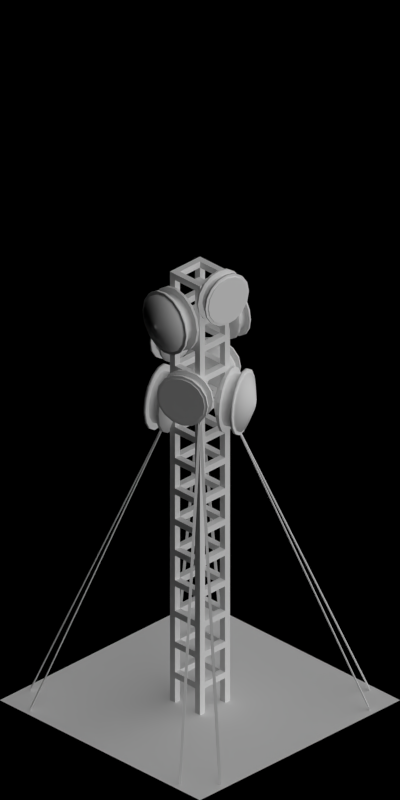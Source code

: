 # Source: transmitter.blend  (saved by Blender 2.63.0; exported with 4.5.12 LTS)
import bpy
from mathutils import Matrix  # noqa: F401  (used for matrix-valued properties, if any)

bpy.ops.wm.read_factory_settings(use_empty=True)
scene = bpy.context.scene
scene.name = 'Scene'

# ---- collections
col_collection_1 = bpy.data.collections.new('Collection 1'); scene.collection.children.link(col_collection_1)

# ---- materials (node trees are filled in below, after node groups)
mat_rail_steelshiny = bpy.data.materials.new('Rail_SteelShiny')
mat_special_shadowonly = bpy.data.materials.new('Special_ShadowOnly')

# ---- material node trees

# ---- world
world_world = bpy.data.worlds.new('World'); scene.world = world_world
world_world.color = (0.0, 0.0, 0.0)
world_world.use_sun_shadow = False
world_world.sun_shadow_jitter_overblur = 0.0
world_world.cycles.sampling_method = 'MANUAL'
world_world.cycles.sample_map_resolution = 256
world_world.light_settings.ao_factor = 0.5

# ---- cameras
cam_camera = bpy.data.cameras.new('Camera')
cam_camera.type = 'ORTHO'
cam_camera.clip_start = 0.001
cam_camera.clip_end = 100.0
cam_camera.lens = 35.0
cam_camera.sensor_width = 32.0
cam_camera.sensor_height = 18.0
cam_camera.ortho_scale = 5.656
cam_camera.dof.focus_distance = 0.0
cam_camera.dof.aperture_fstop = 128.0

# ---- lights
light_lamp_004 = bpy.data.lights.new('Lamp.004', 'SUN')
light_lamp_004.transmission_factor = 0.0
light_lamp_004.cutoff_distance = 30.0
light_lamp_004.angle = 1.571
light_lamp_004.energy = 1.0
light_lamp_004.shadow_buffer_clip_start = 1.001
light_lamp_004.shadow_soft_size = 1.0
light_lamp_004.shadow_cascade_max_distance = 1000.0
light_lamp_004.cycles.use_multiple_importance_sampling = False
light_lamp_003 = bpy.data.lights.new('Lamp.003', 'SUN')
light_lamp_003.transmission_factor = 0.0
light_lamp_003.cutoff_distance = 30.0
light_lamp_003.use_shadow = False
light_lamp_003.angle = 1.571
light_lamp_003.energy = 1.0
light_lamp_003.shadow_buffer_clip_start = 1.001
light_lamp_003.shadow_soft_size = 1.0
light_lamp_003.shadow_cascade_max_distance = 1000.0
light_lamp_003.cycles.use_multiple_importance_sampling = False

# ---- meshes
me_cylinder_005 = bpy.data.meshes.new('Cylinder.005')
me_cylinder_005.from_pydata([(0.21, 0.24, 1.8), (0.33, 0.24, 1.8), (0.21, 0.2217, 1.708), (0.33, 0.2217, 1.708), (0.21, 0.1697, 1.63), (0.33, 0.1697, 1.63), (0.21, 0.09184, 1.578), (0.33, 0.09184, 1.578), (0.21, -1.049e-08, 1.56), (0.33, 5.4e-08, 1.56), (0.21, -0.09184, 1.578), (0.33, -0.09184, 1.578), (0.21, -0.1697, 1.63), (0.33, -0.1697, 1.63), (0.21, -0.2217, 1.708), (0.33, -0.2217, 1.708), (0.21, -0.24, 1.8), (0.33, -0.24, 1.8), (0.21, -0.2217, 1.892), (0.33, -0.2217, 1.892), (0.21, -0.1697, 1.97), (0.33, -0.1697, 1.97), (0.21, -0.09184, 2.022), (0.33, -0.09184, 2.022), (0.21, -6.163e-08, 2.04), (0.33, 2.862e-09, 2.04), (0.21, 0.09184, 2.022), (0.33, 0.09184, 2.022), (0.21, 0.1697, 1.97), (0.33, 0.1697, 1.97), (0.21, 0.2217, 1.892), (0.33, 0.2217, 1.892), (0.2295, 0.24, 1.8), (0.3105, 0.24, 1.8), (0.3105, 0.2217, 1.708), (0.2295, 0.2217, 1.708), (0.3105, 0.1697, 1.63), (0.2295, 0.1697, 1.63), (0.3105, 0.09184, 1.578), (0.2295, 0.09184, 1.578), (0.3105, 3.25e-08, 1.56), (0.2295, 1.101e-08, 1.56), (0.3105, -0.09184, 1.578), (0.2295, -0.09184, 1.578), (0.3105, -0.1697, 1.63), (0.2295, -0.1697, 1.63), (0.3105, -0.2217, 1.708), (0.2295, -0.2217, 1.708), (0.3105, -0.24, 1.8), (0.2295, -0.24, 1.8), (0.3105, -0.2217, 1.892), (0.2295, -0.2217, 1.892), (0.3105, -0.1697, 1.97), (0.2295, -0.1697, 1.97), (0.3105, -0.09184, 2.022), (0.2295, -0.09184, 2.022), (0.3105, -1.864e-08, 2.04), (0.2295, -4.013e-08, 2.04), (0.3105, 0.09184, 2.022), (0.2295, 0.09184, 2.022), (0.3105, 0.1697, 1.97), (0.2295, 0.1697, 1.97), (0.3105, 0.2217, 1.892), (0.2295, 0.2217, 1.892), (0.2295, 0.192, 1.8), (0.3105, 0.192, 1.8), (0.3105, 0.1774, 1.727), (0.2295, 0.1774, 1.727), (0.3105, 0.1358, 1.664), (0.2295, 0.1358, 1.664), (0.3105, 0.07348, 1.623), (0.2295, 0.07348, 1.623), (0.3105, 2.6e-08, 1.608), (0.2295, 8.805e-09, 1.608), (0.3105, -0.07348, 1.623), (0.2295, -0.07348, 1.623), (0.3105, -0.1358, 1.664), (0.2295, -0.1358, 1.664), (0.3105, -0.1774, 1.727), (0.2295, -0.1774, 1.727), (0.3105, -0.192, 1.8), (0.2295, -0.192, 1.8), (0.3105, -0.1774, 1.873), (0.2295, -0.1774, 1.873), (0.3105, -0.1358, 1.936), (0.2295, -0.1358, 1.936), (0.3105, -0.07348, 1.977), (0.2295, -0.07348, 1.977), (0.3105, -1.491e-08, 1.992), (0.2295, -3.211e-08, 1.992), (0.3105, 0.07348, 1.977), (0.2295, 0.07348, 1.977), (0.3105, 0.1358, 1.936), (0.2295, 0.1358, 1.936), (0.3105, 0.1774, 1.873), (0.2295, 0.1774, 1.873), (0.33, 0.216, 1.8), (0.33, 0.1996, 1.717), (0.33, 0.1527, 1.647), (0.33, 0.08266, 1.6), (0.33, 5.218e-08, 1.584), (0.33, -0.08266, 1.6), (0.33, -0.1527, 1.647), (0.33, -0.1996, 1.717), (0.33, -0.216, 1.8), (0.33, -0.1996, 1.883), (0.33, -0.1527, 1.953), (0.33, -0.08266, 2.0), (0.33, 6.152e-09, 2.016), (0.33, 0.08266, 2.0), (0.33, 0.1527, 1.953), (0.33, 0.1996, 1.883), (0.342, 0.216, 1.8), (0.342, 0.1996, 1.717), (0.342, 0.1527, 1.647), (0.342, 0.08266, 1.6), (0.342, 5.229e-08, 1.584), (0.342, -0.08266, 1.6), (0.342, -0.1527, 1.647), (0.342, -0.1996, 1.717), (0.342, -0.216, 1.8), (0.342, -0.1996, 1.883), (0.342, -0.1527, 1.953), (0.342, -0.08266, 2.0), (0.342, 6.265e-09, 2.016), (0.342, 0.08266, 2.0), (0.342, 0.1527, 1.953), (0.342, 0.1996, 1.883), (0.15, 0.12, 1.8), (0.15, 0.1109, 1.754), (0.15, 0.08485, 1.715), (0.15, 0.04592, 1.689), (0.15, -2.746e-08, 1.68), (0.15, -0.04592, 1.689), (0.15, -0.08485, 1.715), (0.15, -0.1109, 1.754), (0.15, -0.12, 1.8), (0.15, -0.1109, 1.846), (0.15, -0.08485, 1.885), (0.15, -0.04592, 1.911), (0.15, -5.303e-08, 1.92), (0.15, 0.04592, 1.911), (0.15, 0.08485, 1.885), (0.15, 0.1109, 1.846), (-0.05, -0.04, 1.78), (-0.05, 0.04, 1.78), (0.15, 0.04, 1.78), (0.15, -0.04, 1.78), (-0.05, -0.04, 1.82), (-0.05, 0.04, 1.82), (0.15, 0.04, 1.82), (0.15, -0.04, 1.82), (0.402, 0.0648, 1.8), (0.402, 0.05987, 1.775), (0.402, 0.04582, 1.754), (0.402, 0.0248, 1.74), (0.402, 4.388e-08, 1.735), (0.402, -0.0248, 1.74), (0.402, -0.04582, 1.754), (0.402, -0.05987, 1.775), (0.402, -0.0648, 1.8), (0.402, -0.05987, 1.825), (0.402, -0.04582, 1.846), (0.402, -0.0248, 1.86), (0.402, 3.007e-08, 1.865), (0.402, 0.0248, 1.86), (0.402, 0.04582, 1.846), (0.402, 0.05987, 1.825), (0.412, 0.02592, 1.8), (0.412, 0.02395, 1.79), (0.412, 0.01833, 1.782), (0.412, 0.009919, 1.776), (0.412, 3.369e-08, 1.774), (0.412, -0.009919, 1.776), (0.412, -0.01833, 1.782), (0.412, -0.02395, 1.79), (0.412, -0.02592, 1.8), (0.412, -0.02395, 1.81), (0.412, -0.01833, 1.818), (0.412, -0.009919, 1.824), (0.412, 2.817e-08, 1.826), (0.412, 0.009919, 1.824), (0.412, 0.01833, 1.818), (0.412, 0.02395, 1.81), (0.417, 2.98e-08, 1.8), (0.417, 2.98e-08, 1.8), (0.417, 2.98e-08, 1.8), (0.417, 2.98e-08, 1.8), (0.417, 2.98e-08, 1.8), (0.417, 2.98e-08, 1.8), (0.417, 2.98e-08, 1.8), (0.417, 2.98e-08, 1.8), (0.417, 2.98e-08, 1.8), (0.417, 2.98e-08, 1.8), (0.417, 2.98e-08, 1.8), (0.417, 2.98e-08, 1.8), (0.417, 2.98e-08, 1.8), (0.417, 2.98e-08, 1.8), (0.417, 2.98e-08, 1.8), (0.417, 2.98e-08, 1.8)], [], [(33, 1, 3, 34), (34, 3, 5, 36), (36, 5, 7, 38), (38, 7, 9, 40), (40, 9, 11, 42), (42, 11, 13, 44), (44, 13, 15, 46), (46, 15, 17, 48), (48, 17, 19, 50), (50, 19, 21, 52), (52, 21, 23, 54), (54, 23, 25, 56), (56, 25, 27, 58), (58, 27, 29, 60), (31, 29, 110, 111), (62, 31, 1, 33), (60, 29, 31, 62), (4, 6, 131, 130), (0, 32, 35, 2), (52, 54, 86, 84), (2, 35, 37, 4), (91, 93, 61, 59), (4, 37, 39, 6), (60, 62, 94, 92), (6, 39, 41, 8), (64, 67, 35, 32), (8, 41, 43, 10), (36, 38, 70, 68), (10, 43, 45, 12), (75, 77, 45, 43), (12, 45, 47, 14), (46, 48, 80, 78), (14, 47, 49, 16), (85, 87, 55, 53), (16, 49, 51, 18), (56, 58, 90, 88), (18, 51, 53, 20), (93, 95, 63, 61), (20, 53, 55, 22), (69, 71, 39, 37), (22, 55, 57, 24), (40, 42, 74, 72), (24, 57, 59, 26), (79, 81, 49, 47), (26, 59, 61, 28), (50, 52, 84, 82), (30, 63, 32, 0), (89, 91, 59, 57), (28, 61, 63, 30), (62, 33, 65, 94), (64, 65, 66, 67), (67, 66, 68, 69), (69, 68, 70, 71), (71, 70, 72, 73), (73, 72, 74, 75), (75, 74, 76, 77), (77, 76, 78, 79), (79, 78, 80, 81), (81, 80, 82, 83), (83, 82, 84, 85), (85, 84, 86, 87), (87, 86, 88, 89), (89, 88, 90, 91), (91, 90, 92, 93), (95, 94, 65, 64), (93, 92, 94, 95), (81, 83, 51, 49), (42, 44, 76, 74), (71, 73, 41, 39), (33, 34, 66, 65), (58, 60, 92, 90), (87, 89, 57, 55), (48, 50, 82, 80), (77, 79, 47, 45), (38, 40, 72, 70), (67, 69, 37, 35), (95, 64, 32, 63), (54, 56, 88, 86), (83, 85, 53, 51), (44, 46, 78, 76), (73, 75, 43, 41), (34, 36, 68, 66), (107, 106, 122, 123), (27, 25, 108, 109), (3, 1, 96, 97), (23, 21, 106, 107), (19, 17, 104, 105), (15, 13, 102, 103), (11, 9, 100, 101), (7, 5, 98, 99), (1, 31, 111, 96), (29, 27, 109, 110), (25, 23, 107, 108), (21, 19, 105, 106), (17, 15, 103, 104), (13, 11, 101, 102), (9, 7, 99, 100), (5, 3, 97, 98), (123, 122, 162, 163), (101, 100, 116, 117), (108, 107, 123, 124), (102, 101, 117, 118), (109, 108, 124, 125), (103, 102, 118, 119), (97, 96, 112, 113), (110, 109, 125, 126), (104, 103, 119, 120), (98, 97, 113, 114), (111, 110, 126, 127), (105, 104, 120, 121), (99, 98, 114, 115), (96, 111, 127, 112), (106, 105, 121, 122), (100, 99, 115, 116), (128, 129, 130, 131, 132, 133, 134, 135, 136, 137, 138, 139, 140, 141, 142, 143), (30, 0, 128, 143), (26, 28, 142, 141), (22, 24, 140, 139), (18, 20, 138, 137), (14, 16, 136, 135), (10, 12, 134, 133), (6, 8, 132, 131), (2, 4, 130, 129), (28, 30, 143, 142), (24, 26, 141, 140), (0, 2, 129, 128), (20, 22, 139, 138), (16, 18, 137, 136), (12, 14, 135, 134), (8, 10, 133, 132), (148, 149, 145, 144), (149, 150, 146, 145), (150, 151, 147, 146), (151, 148, 144, 147), (144, 145, 146, 147), (151, 150, 149, 148), (167, 166, 182, 183), (117, 116, 156, 157), (124, 123, 163, 164), (118, 117, 157, 158), (125, 124, 164, 165), (119, 118, 158, 159), (113, 112, 152, 153), (126, 125, 165, 166), (120, 119, 159, 160), (114, 113, 153, 154), (127, 126, 166, 167), (121, 120, 160, 161), (115, 114, 154, 155), (112, 127, 167, 152), (122, 121, 161, 162), (116, 115, 155, 156), (169, 168, 184, 185), (161, 160, 176, 177), (155, 154, 170, 171), (152, 167, 183, 168), (162, 161, 177, 178), (156, 155, 171, 172), (163, 162, 178, 179), (157, 156, 172, 173), (164, 163, 179, 180), (158, 157, 173, 174), (165, 164, 180, 181), (159, 158, 174, 175), (153, 152, 168, 169), (166, 165, 181, 182), (160, 159, 175, 176), (154, 153, 169, 170), (185, 184, 199, 198, 197, 196, 195, 194, 193, 192, 191, 190, 189, 188, 187, 186), (182, 181, 197, 198), (176, 175, 191, 192), (170, 169, 185, 186), (183, 182, 198, 199), (177, 176, 192, 193), (171, 170, 186, 187), (168, 183, 199, 184), (178, 177, 193, 194), (172, 171, 187, 188), (179, 178, 194, 195), (173, 172, 188, 189), (180, 179, 195, 196), (174, 173, 189, 190), (181, 180, 196, 197), (175, 174, 190, 191)])
me_cylinder_005.polygons.foreach_set('use_smooth', [1, 1, 1, 1, 1, 1, 1, 1, 1, 1, 1, 1, 1, 1, 0, 1, 1, 1, 0, 0, 0, 0, 0, 0, 0, 0, 0, 0, 0, 0, 0, 0, 0, 0, 0, 0, 0, 0, 0, 0, 0, 0, 0, 0, 0, 0, 0, 0, 0, 0, 1, 1, 1, 1, 1, 1, 1, 1, 1, 1, 1, 1, 1, 1, 1, 1, 0, 0, 0, 0, 0, 0, 0, 0, 0, 0, 0, 0, 0, 0, 0, 0, 1, 0, 0, 0, 0, 0, 0, 0, 0, 0, 0, 0, 0, 0, 0, 0, 1, 1, 1, 1, 1, 1, 1, 1, 1, 1, 1, 1, 1, 1, 1, 1, 0, 1, 1, 1, 1, 1, 1, 1, 1, 1, 1, 1, 1, 1, 1, 1, 0, 0, 0, 0, 0, 0, 1, 1, 1, 1, 1, 1, 1, 1, 1, 1, 1, 1, 1, 1, 1, 1, 1, 1, 1, 1, 1, 1, 1, 1, 1, 1, 1, 1, 1, 1, 1, 1, 1, 1, 1, 1, 1, 1, 1, 1, 1, 1, 1, 1, 1, 1, 1, 1])
me_cylinder_005.use_remesh_preserve_volume = False
me_cylinder_005.use_remesh_preserve_attributes = False
me_cylinder_005.use_mirror_vertex_groups = False
me_cylinder_005.update()
me_cylinder = bpy.data.meshes.new('Cylinder')
me_cylinder.from_pydata([(0.2, 0.2, 1.8), (0.3, 0.2, 1.8), (0.2, 0.1848, 1.723), (0.3, 0.1848, 1.723), (0.2, 0.1414, 1.659), (0.3, 0.1414, 1.659), (0.2, 0.07654, 1.615), (0.3, 0.07654, 1.615), (0.2, -8.742e-09, 1.6), (0.3, 4.5e-08, 1.6), (0.2, -0.07654, 1.615), (0.3, -0.07654, 1.615), (0.2, -0.1414, 1.659), (0.3, -0.1414, 1.659), (0.2, -0.1848, 1.723), (0.3, -0.1848, 1.723), (0.2, -0.2, 1.8), (0.3, -0.2, 1.8), (0.2, -0.1848, 1.877), (0.3, -0.1848, 1.877), (0.2, -0.1414, 1.941), (0.3, -0.1414, 1.941), (0.2, -0.07654, 1.985), (0.3, -0.07654, 1.985), (0.2, -5.136e-08, 2.0), (0.3, 2.385e-09, 2.0), (0.2, 0.07654, 1.985), (0.3, 0.07654, 1.985), (0.2, 0.1414, 1.941), (0.3, 0.1414, 1.941), (0.2, 0.1848, 1.877), (0.3, 0.1848, 1.877), (0.2162, 0.2, 1.8), (0.2838, 0.2, 1.8), (0.2838, 0.1848, 1.723), (0.2162, 0.1848, 1.723), (0.2838, 0.1414, 1.659), (0.2162, 0.1414, 1.659), (0.2838, 0.07654, 1.615), (0.2162, 0.07654, 1.615), (0.2838, 2.709e-08, 1.6), (0.2162, 9.172e-09, 1.6), (0.2838, -0.07654, 1.615), (0.2162, -0.07654, 1.615), (0.2838, -0.1414, 1.659), (0.2162, -0.1414, 1.659), (0.2838, -0.1848, 1.723), (0.2162, -0.1848, 1.723), (0.2838, -0.2, 1.8), (0.2162, -0.2, 1.8), (0.2838, -0.1848, 1.877), (0.2162, -0.1848, 1.877), (0.2838, -0.1414, 1.941), (0.2162, -0.1414, 1.941), (0.2838, -0.07654, 1.985), (0.2162, -0.07654, 1.985), (0.2838, -1.553e-08, 2.0), (0.2162, -3.344e-08, 2.0), (0.2838, 0.07654, 1.985), (0.2162, 0.07654, 1.985), (0.2838, 0.1414, 1.941), (0.2162, 0.1414, 1.941), (0.2838, 0.1848, 1.877), (0.2162, 0.1848, 1.877), (0.2162, 0.16, 1.8), (0.2838, 0.16, 1.8), (0.2838, 0.1478, 1.739), (0.2162, 0.1478, 1.739), (0.2838, 0.1131, 1.687), (0.2162, 0.1131, 1.687), (0.2838, 0.06123, 1.652), (0.2162, 0.06123, 1.652), (0.2838, 2.167e-08, 1.64), (0.2162, 7.338e-09, 1.64), (0.2838, -0.06123, 1.652), (0.2162, -0.06123, 1.652), (0.2838, -0.1131, 1.687), (0.2162, -0.1131, 1.687), (0.2838, -0.1478, 1.739), (0.2162, -0.1478, 1.739), (0.2838, -0.16, 1.8), (0.2162, -0.16, 1.8), (0.2838, -0.1478, 1.861), (0.2162, -0.1478, 1.861), (0.2838, -0.1131, 1.913), (0.2162, -0.1131, 1.913), (0.2838, -0.06123, 1.948), (0.2162, -0.06123, 1.948), (0.2838, -1.242e-08, 1.96), (0.2162, -2.676e-08, 1.96), (0.2838, 0.06123, 1.948), (0.2162, 0.06123, 1.948), (0.2838, 0.1131, 1.913), (0.2162, 0.1131, 1.913), (0.2838, 0.1478, 1.861), (0.2162, 0.1478, 1.861), (0.3, 0.18, 1.8), (0.3, 0.1663, 1.731), (0.3, 0.1273, 1.673), (0.3, 0.06888, 1.634), (0.3, 4.348e-08, 1.62), (0.3, -0.06888, 1.634), (0.3, -0.1273, 1.673), (0.3, -0.1663, 1.731), (0.3, -0.18, 1.8), (0.3, -0.1663, 1.869), (0.3, -0.1273, 1.927), (0.3, -0.06888, 1.966), (0.3, 5.127e-09, 1.98), (0.3, 0.06888, 1.966), (0.3, 0.1273, 1.927), (0.3, 0.1663, 1.869), (0.31, 0.18, 1.8), (0.31, 0.1663, 1.731), (0.31, 0.1273, 1.673), (0.31, 0.06888, 1.634), (0.31, 4.358e-08, 1.62), (0.31, -0.06888, 1.634), (0.31, -0.1273, 1.673), (0.31, -0.1663, 1.731), (0.31, -0.18, 1.8), (0.31, -0.1663, 1.869), (0.31, -0.1273, 1.927), (0.31, -0.06888, 1.966), (0.31, 5.221e-09, 1.98), (0.31, 0.06888, 1.966), (0.31, 0.1273, 1.927), (0.31, 0.1663, 1.869), (0.15, 0.1, 1.8), (0.15, 0.09239, 1.762), (0.15, 0.07071, 1.729), (0.15, 0.03827, 1.708), (0.15, -2.288e-08, 1.7), (0.15, -0.03827, 1.708), (0.15, -0.07071, 1.729), (0.15, -0.09239, 1.762), (0.15, -0.1, 1.8), (0.15, -0.09239, 1.838), (0.15, -0.07071, 1.871), (0.15, -0.03827, 1.892), (0.15, -4.419e-08, 1.9), (0.15, 0.03827, 1.892), (0.15, 0.07071, 1.871), (0.15, 0.09239, 1.838), (-0.05, -0.04, 1.78), (-0.05, 0.04, 1.78), (0.15, 0.04, 1.78), (0.15, -0.04, 1.78), (-0.05, -0.04, 1.82), (-0.05, 0.04, 1.82), (0.15, 0.04, 1.82), (0.15, -0.04, 1.82)], [], [(33, 1, 3, 34), (34, 3, 5, 36), (36, 5, 7, 38), (38, 7, 9, 40), (40, 9, 11, 42), (42, 11, 13, 44), (44, 13, 15, 46), (46, 15, 17, 48), (48, 17, 19, 50), (50, 19, 21, 52), (52, 21, 23, 54), (54, 23, 25, 56), (56, 25, 27, 58), (58, 27, 29, 60), (31, 29, 110, 111), (62, 31, 1, 33), (60, 29, 31, 62), (4, 6, 131, 130), (0, 32, 35, 2), (52, 54, 86, 84), (2, 35, 37, 4), (91, 93, 61, 59), (4, 37, 39, 6), (60, 62, 94, 92), (6, 39, 41, 8), (64, 67, 35, 32), (8, 41, 43, 10), (36, 38, 70, 68), (10, 43, 45, 12), (75, 77, 45, 43), (12, 45, 47, 14), (46, 48, 80, 78), (14, 47, 49, 16), (85, 87, 55, 53), (16, 49, 51, 18), (56, 58, 90, 88), (18, 51, 53, 20), (93, 95, 63, 61), (20, 53, 55, 22), (69, 71, 39, 37), (22, 55, 57, 24), (40, 42, 74, 72), (24, 57, 59, 26), (79, 81, 49, 47), (26, 59, 61, 28), (50, 52, 84, 82), (30, 63, 32, 0), (89, 91, 59, 57), (28, 61, 63, 30), (62, 33, 65, 94), (64, 65, 66, 67), (67, 66, 68, 69), (69, 68, 70, 71), (71, 70, 72, 73), (73, 72, 74, 75), (75, 74, 76, 77), (77, 76, 78, 79), (79, 78, 80, 81), (81, 80, 82, 83), (83, 82, 84, 85), (85, 84, 86, 87), (87, 86, 88, 89), (89, 88, 90, 91), (91, 90, 92, 93), (95, 94, 65, 64), (93, 92, 94, 95), (81, 83, 51, 49), (42, 44, 76, 74), (71, 73, 41, 39), (33, 34, 66, 65), (58, 60, 92, 90), (87, 89, 57, 55), (48, 50, 82, 80), (77, 79, 47, 45), (38, 40, 72, 70), (67, 69, 37, 35), (95, 64, 32, 63), (54, 56, 88, 86), (83, 85, 53, 51), (44, 46, 78, 76), (73, 75, 43, 41), (34, 36, 68, 66), (107, 106, 122, 123), (27, 25, 108, 109), (3, 1, 96, 97), (23, 21, 106, 107), (19, 17, 104, 105), (15, 13, 102, 103), (11, 9, 100, 101), (7, 5, 98, 99), (1, 31, 111, 96), (29, 27, 109, 110), (25, 23, 107, 108), (21, 19, 105, 106), (17, 15, 103, 104), (13, 11, 101, 102), (9, 7, 99, 100), (5, 3, 97, 98), (113, 112, 127, 126, 125, 124, 123, 122, 121, 120, 119, 118, 117, 116, 115, 114), (101, 100, 116, 117), (108, 107, 123, 124), (102, 101, 117, 118), (109, 108, 124, 125), (103, 102, 118, 119), (97, 96, 112, 113), (110, 109, 125, 126), (104, 103, 119, 120), (98, 97, 113, 114), (111, 110, 126, 127), (105, 104, 120, 121), (99, 98, 114, 115), (96, 111, 127, 112), (106, 105, 121, 122), (100, 99, 115, 116), (128, 129, 130, 131, 132, 133, 134, 135, 136, 137, 138, 139, 140, 141, 142, 143), (30, 0, 128, 143), (26, 28, 142, 141), (22, 24, 140, 139), (18, 20, 138, 137), (14, 16, 136, 135), (10, 12, 134, 133), (6, 8, 132, 131), (2, 4, 130, 129), (28, 30, 143, 142), (24, 26, 141, 140), (0, 2, 129, 128), (20, 22, 139, 138), (16, 18, 137, 136), (12, 14, 135, 134), (8, 10, 133, 132), (148, 149, 145, 144), (149, 150, 146, 145), (150, 151, 147, 146), (151, 148, 144, 147), (144, 145, 146, 147), (151, 150, 149, 148)])
me_cylinder.polygons.foreach_set('use_smooth', [1, 1, 1, 1, 1, 1, 1, 1, 1, 1, 1, 1, 1, 1, 0, 1, 1, 1, 0, 0, 0, 0, 0, 0, 0, 0, 0, 0, 0, 0, 0, 0, 0, 0, 0, 0, 0, 0, 0, 0, 0, 0, 0, 0, 0, 0, 0, 0, 0, 0, 1, 1, 1, 1, 1, 1, 1, 1, 1, 1, 1, 1, 1, 1, 1, 1, 0, 0, 0, 0, 0, 0, 0, 0, 0, 0, 0, 0, 0, 0, 0, 0, 1, 0, 0, 0, 0, 0, 0, 0, 0, 0, 0, 0, 0, 0, 0, 0, 0, 1, 1, 1, 1, 1, 1, 1, 1, 1, 1, 1, 1, 1, 1, 1, 0, 1, 1, 1, 1, 1, 1, 1, 1, 1, 1, 1, 1, 1, 1, 1, 0, 0, 0, 0, 0, 0])
me_cylinder.use_remesh_preserve_volume = False
me_cylinder.use_remesh_preserve_attributes = False
me_cylinder.use_mirror_vertex_groups = False
me_cylinder.update()
me_cube = bpy.data.meshes.new('Cube')
me_cube.from_pydata([(-0.74, -0.9541, 0.0), (-0.7541, -0.94, 0.0), (-0.14, -0.1259, 2.4), (-0.1259, -0.14, 2.4), (-0.74, -0.9541, 0.02), (-0.7541, -0.94, 0.02), (-0.14, -0.1259, 2.42), (-0.1259, -0.14, 2.42), (-0.9541, 0.74, 0.0), (-0.94, 0.7541, 0.0), (-0.1259, 0.14, 2.4), (-0.14, 0.1259, 2.4), (-0.9541, 0.74, 0.02), (-0.94, 0.7541, 0.02), (-0.1259, 0.14, 2.42), (-0.14, 0.1259, 2.42), (0.74, 0.9541, 0.0), (0.7541, 0.94, 0.0), (0.14, 0.1259, 2.4), (0.1259, 0.14, 2.4), (0.74, 0.9541, 0.02), (0.7541, 0.94, 0.02), (0.14, 0.1259, 2.42), (0.1259, 0.14, 2.42), (0.9541, -0.74, 0.0), (0.94, -0.7541, 0.0), (0.1259, -0.14, 2.4), (0.14, -0.1259, 2.4), (0.9541, -0.74, 0.02), (0.94, -0.7541, 0.02), (0.1259, -0.14, 2.42), (0.14, -0.1259, 2.42), (0.74, -0.9541, 0.0), (0.7541, -0.94, 0.0), (0.14, -0.1259, 2.4), (0.1259, -0.14, 2.4), (0.74, -0.9541, 0.02), (0.7541, -0.94, 0.02), (0.14, -0.1259, 2.42), (0.1259, -0.14, 2.42), (0.9541, 0.74, 0.0), (0.94, 0.7541, 0.0), (0.1259, 0.14, 2.4), (0.14, 0.1259, 2.4), (0.9541, 0.74, 0.02), (0.94, 0.7541, 0.02), (0.1259, 0.14, 2.42), (0.14, 0.1259, 2.42), (-0.74, 0.9541, 0.0), (-0.7541, 0.94, 0.0), (-0.14, 0.1259, 2.4), (-0.1259, 0.14, 2.4), (-0.74, 0.9541, 0.02), (-0.7541, 0.94, 0.02), (-0.14, 0.1259, 2.42), (-0.1259, 0.14, 2.42), (-0.9541, -0.74, 0.0), (-0.94, -0.7541, 0.0), (-0.1259, -0.14, 2.4), (-0.14, -0.1259, 2.4), (-0.9541, -0.74, 0.02), (-0.94, -0.7541, 0.02), (-0.1259, -0.14, 2.42), (-0.14, -0.1259, 2.42)], [], [(4, 5, 1, 0), (5, 6, 2, 1), (6, 7, 3, 2), (7, 4, 0, 3), (0, 1, 2, 3), (7, 6, 5, 4), (12, 13, 9, 8), (13, 14, 10, 9), (14, 15, 11, 10), (15, 12, 8, 11), (8, 9, 10, 11), (15, 14, 13, 12), (20, 21, 17, 16), (21, 22, 18, 17), (22, 23, 19, 18), (23, 20, 16, 19), (16, 17, 18, 19), (23, 22, 21, 20), (28, 29, 25, 24), (29, 30, 26, 25), (30, 31, 27, 26), (31, 28, 24, 27), (24, 25, 26, 27), (31, 30, 29, 28), (36, 37, 33, 32), (37, 38, 34, 33), (38, 39, 35, 34), (39, 36, 32, 35), (32, 33, 34, 35), (39, 38, 37, 36), (44, 45, 41, 40), (45, 46, 42, 41), (46, 47, 43, 42), (47, 44, 40, 43), (40, 41, 42, 43), (47, 46, 45, 44), (52, 53, 49, 48), (53, 54, 50, 49), (54, 55, 51, 50), (55, 52, 48, 51), (48, 49, 50, 51), (55, 54, 53, 52), (60, 61, 57, 56), (61, 62, 58, 57), (62, 63, 59, 58), (63, 60, 56, 59), (56, 57, 58, 59), (63, 62, 61, 60)])
me_cube.use_remesh_preserve_volume = False
me_cube.use_remesh_preserve_attributes = False
me_cube.use_mirror_vertex_groups = False
me_cube.update()
me_plane = bpy.data.meshes.new('Plane')
me_plane.from_pydata([(-0.75, -0.75, 1.25), (0.75, -0.75, 1.25), (-0.75, 0.75, 1.25), (0.75, 0.75, 1.25), (0.5, -0.75, 1.25), (0.5, 0.75, 1.25), (0.5, 0.5, 1.25), (-0.5, 0.5, 1.25), (-0.75, -0.5, 1.0), (-0.5, -0.5, 1.0), (0.5, -0.5, 1.0), (0.75, -0.5, 1.0), (-0.5, 0.75, 1.25), (-0.5, -0.75, 1.25), (-0.75, 0.5, 1.25), (0.75, 0.5, 1.25), (0.5, -0.75, 1.0), (0.5, 0.75, 1.0), (0.5, 0.5, 1.0), (-0.5, 0.5, 1.0), (-0.75, -0.75, 1.0), (0.75, -0.75, 1.0), (-0.75, 0.75, 1.0), (0.75, 0.75, 1.0), (-0.75, -0.5, 1.25), (-0.5, -0.5, 1.25), (0.5, -0.5, 1.25), (0.75, -0.5, 1.25), (0.5, -0.75, -1.192e-07), (0.5, 0.75, 3.576e-07), (0.5, 0.5, 2.384e-07), (-0.5, 0.5, 1.192e-07), (-0.75, -0.5, -3.576e-07), (-0.5, -0.5, -2.384e-07), (0.5, -0.5, -1.192e-07), (0.75, -0.5, -1.192e-07), (0.75, 0.5, 1.0), (-0.75, 0.5, 1.0), (-0.5, -0.75, 1.0), (-0.5, 0.75, 1.0), (-0.75, -0.75, -3.576e-07), (0.75, -0.75, -1.192e-07), (-0.75, 0.75, 1.192e-07), (0.75, 0.75, 3.576e-07), (0.75, 0.5, 3.576e-07), (-0.75, 0.5, 1.192e-07), (-0.5, -0.75, -3.576e-07), (-0.5, 0.75, 1.192e-07)], [], [(26, 4, 1, 27), (25, 13, 4, 26), (12, 7, 6, 5), (24, 0, 13, 25), (5, 6, 15, 3), (2, 14, 7, 12), (47, 42, 22, 39), (14, 24, 25, 7), (39, 17, 18, 19), (6, 26, 27, 15), (18, 17, 29, 30), (38, 20, 40, 46), (9, 10, 16, 38), (37, 19, 9, 8), (37, 22, 42, 45), (18, 36, 11, 10), (11, 36, 15, 27), (38, 16, 4, 13), (5, 3, 23, 17), (9, 19, 7, 25), (27, 1, 21, 11), (8, 20, 0, 24), (6, 7, 19, 18), (14, 2, 22, 37), (36, 23, 3, 15), (13, 0, 20, 38), (24, 14, 37, 8), (39, 22, 2, 12), (26, 6, 18, 10), (10, 9, 25, 26), (12, 5, 17, 39), (16, 21, 1, 4), (34, 35, 41, 28), (42, 47, 31, 45), (29, 43, 44, 30), (32, 33, 46, 40), (31, 47, 39, 19), (36, 18, 30, 44), (34, 28, 16, 10), (28, 41, 21, 16), (35, 34, 10, 11), (19, 37, 45, 31), (17, 23, 43, 29), (9, 38, 46, 33), (44, 43, 23, 36), (11, 21, 41, 35), (32, 40, 20, 8), (33, 32, 8, 9)])
me_plane.materials.append(mat_rail_steelshiny)
me_plane.use_remesh_preserve_volume = False
me_plane.use_remesh_preserve_attributes = False
me_plane.use_mirror_vertex_groups = False
me_plane.update()
me_plane_001 = bpy.data.meshes.new('Plane.001')
me_plane_001.from_pydata([(1.0, -1.0, 0.0), (-1.0, -1.0, 0.0), (1.0, 1.0, 0.0), (-1.0, 1.0, 0.0)], [], [(2, 3, 1, 0)])
me_plane_001.materials.append(mat_special_shadowonly)
me_plane_001.use_remesh_preserve_volume = False
me_plane_001.use_remesh_preserve_attributes = False
me_plane_001.use_mirror_vertex_groups = False
me_plane_001.update()

# ---- objects
ob_cylinder_007 = bpy.data.objects.new('Cylinder.007', me_cylinder_005)
ob_cylinder_006 = bpy.data.objects.new('Cylinder.006', me_cylinder_005)
ob_cylinder_005 = bpy.data.objects.new('Cylinder.005', me_cylinder_005)
ob_cylinder_004 = bpy.data.objects.new('Cylinder.004', me_cylinder)
ob_cylinder_003 = bpy.data.objects.new('Cylinder.003', me_cylinder)
ob_cylinder_002 = bpy.data.objects.new('Cylinder.002', me_cylinder)
ob_cylinder_001 = bpy.data.objects.new('Cylinder.001', me_cylinder)
ob_cylinder = bpy.data.objects.new('Cylinder', me_cylinder)
ob_cube = bpy.data.objects.new('Cube', me_cube)
ob_plane_001 = bpy.data.objects.new('Plane.001', me_plane)
ob_plane = bpy.data.objects.new('Plane', me_plane_001)
ob_rotationcontrol_001 = bpy.data.objects.new('RotationControl.001', None)
ob_cameratarget = bpy.data.objects.new('CameraTarget', None)
ob_camera = bpy.data.objects.new('Camera', cam_camera)
ob_lamp_001 = bpy.data.objects.new('Lamp.001', light_lamp_004)
ob_lamp = bpy.data.objects.new('Lamp', light_lamp_003)

# ---- transforms, parenting, visibility, modifiers, constraints
ob_cylinder_007.location = (0.0, 0.0, 0.7)
ob_cylinder_007.rotation_euler = (0.0, 0.0, 2.007)
ob_cylinder_007.lineart.crease_threshold = 0.0
ob_cylinder_006.location = (0.0, 0.0, 1.4)
ob_cylinder_006.rotation_euler = (0.0, 0.0, -0.08727)
ob_cylinder_006.lineart.crease_threshold = 0.0
ob_cylinder_005.location = (0.0, 0.0, 0.6)
ob_cylinder_005.rotation_euler = (0.0, 0.0, -1.222)
ob_cylinder_005.lineart.crease_threshold = 0.0
ob_cylinder_004.location = (0.0, 0.0, 1.6)
ob_cylinder_004.rotation_euler = (0.0, 0.0, 1.484)
ob_cylinder_004.lineart.crease_threshold = 0.0
ob_cylinder_003.location = (0.0, 0.0, 1.3)
ob_cylinder_003.rotation_euler = (0.0, 0.0, 2.967)
ob_cylinder_003.lineart.crease_threshold = 0.0
ob_cylinder_002.location = (0.0, 0.0, 0.8)
ob_cylinder_002.rotation_euler = (0.0, 0.0, 3.578)
ob_cylinder_002.lineart.crease_threshold = 0.0
ob_cylinder_001.location = (0.0, 0.0, 0.8)
ob_cylinder_001.rotation_euler = (0.0, 0.0, 0.3491)
ob_cylinder_001.lineart.crease_threshold = 0.0
ob_cylinder.location = (0.0, 0.0, 1.1)
ob_cylinder.rotation_euler = (0.0, 0.0, -1.484)
ob_cylinder.lineart.crease_threshold = 0.0
ob_cube.location = (0.0, 0.0, 0.0)
ob_cube.lineart.crease_threshold = 0.0
ob_plane_001.location = (0.0, 0.0, 0.0)
ob_plane_001.scale = (0.2, 0.2, 0.2)
ob_plane_001.lineart.crease_threshold = 0.0
_m = ob_plane_001.modifiers.new('Array', 'ARRAY')
_m.count = 14
_m.constant_offset_displace = (0.0, 0.0, 0.0)
_m.relative_offset_displace = (0.0, 0.0, 1.0)
ob_plane.location = (0.0, 0.0, 0.0)
ob_plane.lineart.crease_threshold = 0.0
ob_rotationcontrol_001.location = (0.0, 0.0, 0.0)
ob_rotationcontrol_001.empty_image_offset = (0.0, 0.0)
ob_rotationcontrol_001.lineart.crease_threshold = 0.0
ob_cameratarget.parent = ob_rotationcontrol_001
ob_cameratarget.location = (0.0, 0.0, 2.451)
ob_cameratarget.empty_image_offset = (0.0, 0.0)
ob_cameratarget.lineart.crease_threshold = 0.0
ob_camera.parent = ob_cameratarget
ob_camera.location = (4.0, 4.0, 3.268)
ob_camera.rotation_euler = (1.109, 0.01082, 0.8149)
ob_camera.lock_rotations_4d = False
ob_camera.empty_display_type = 'ARROWS'
ob_camera.color = (0.0, 0.0, 0.0, 0.0)
ob_camera.display_type = 'WIRE'
ob_camera.lineart.crease_threshold = 0.0
_c = ob_camera.constraints.new('TRACK_TO'); _c.name = 'TrackTo'
_c.target = ob_cameratarget
ob_lamp_001.parent = ob_rotationcontrol_001
ob_lamp_001.location = (-1.0, 2.0, 2.0)
ob_lamp_001.lock_rotations_4d = False
ob_lamp_001.empty_display_type = 'ARROWS'
ob_lamp_001.color = (0.0, 0.0, 0.0, 0.0)
ob_lamp_001.lineart.crease_threshold = 0.0
_c = ob_lamp_001.constraints.new('TRACK_TO'); _c.name = 'TrackTo'
_c.target = ob_rotationcontrol_001
ob_lamp.parent = ob_rotationcontrol_001
ob_lamp.location = (-1.0, 2.0, 0.8)
ob_lamp.lock_rotations_4d = False
ob_lamp.empty_display_type = 'ARROWS'
ob_lamp.color = (0.0, 0.0, 0.0, 0.0)
ob_lamp.lineart.crease_threshold = 0.0
_c = ob_lamp.constraints.new('TRACK_TO'); _c.name = 'TrackTo'
_c.target = ob_rotationcontrol_001

# ---- collection membership
col_collection_1.objects.link(ob_cylinder_007)
col_collection_1.objects.link(ob_cylinder_006)
col_collection_1.objects.link(ob_cylinder_005)
col_collection_1.objects.link(ob_cylinder_004)
col_collection_1.objects.link(ob_cylinder_003)
col_collection_1.objects.link(ob_cylinder_002)
col_collection_1.objects.link(ob_cylinder_001)
col_collection_1.objects.link(ob_cylinder)
col_collection_1.objects.link(ob_cube)
col_collection_1.objects.link(ob_plane_001)
col_collection_1.objects.link(ob_plane)
col_collection_1.objects.link(ob_rotationcontrol_001)
col_collection_1.objects.link(ob_cameratarget)
col_collection_1.objects.link(ob_camera)
col_collection_1.objects.link(ob_lamp_001)
col_collection_1.objects.link(ob_lamp)

# ---- scene / render settings (as saved in the file)
scene.camera = ob_camera
scene.frame_start = 1; scene.frame_end = 1; scene.frame_set(2)
scene.render.engine = 'BLENDER_EEVEE_NEXT'
scene.render.image_settings.compression = 90
scene.render.resolution_x = 256
scene.render.resolution_y = 512
scene.render.dither_intensity = 0.0
scene.render.bake_margin = 2
scene.render.bake_bias = 0.0
scene.cycles.use_denoising = False
scene.cycles.samples = 10
scene.cycles.sampling_pattern = 'TABULATED_SOBOL'
scene.cycles.light_sampling_threshold = 0.0
scene.cycles.use_adaptive_sampling = False
scene.cycles.use_light_tree = False
scene.cycles.blur_glossy = 0.0
scene.cycles.volume_bounces = 1
scene.cycles.pixel_filter_type = 'GAUSSIAN'
scene.cycles.sample_clamp_indirect = 0.0
scene.view_settings.view_transform = 'Standard'
bpy.context.view_layer.update()
